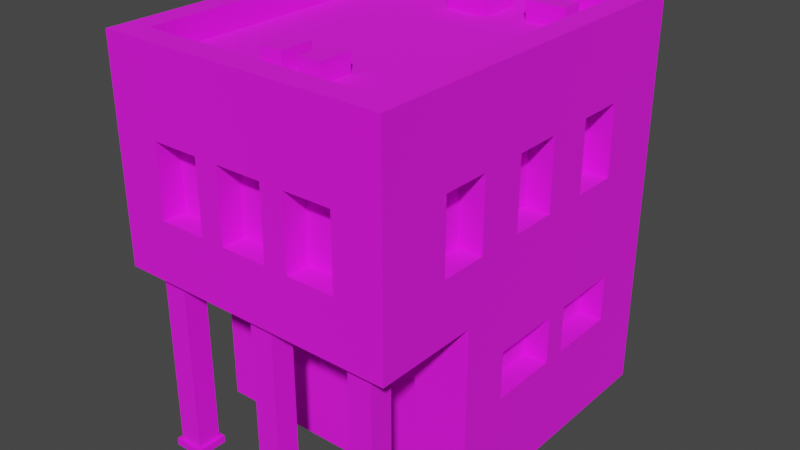 # Source: Building_7_Extra_Red_.blend  (saved by Blender 3.3.6; exported with 4.5.12 LTS)
import bpy
from mathutils import Matrix  # noqa: F401  (used for matrix-valued properties, if any)

bpy.ops.wm.read_factory_settings(use_empty=True)
scene = bpy.context.scene
scene.name = 'Scene'

# ---- collections
col_collection = bpy.data.collections.new('Collection'); scene.collection.children.link(col_collection)

# ---- images (referenced by path relative to the original .blend; pixels are not part of the script)
import os
ASSET_DIR = os.environ.get("B2B_ASSET_DIR", "")  # directory of the original .blend (textures are referenced by path, not embedded)
HERE = os.path.dirname(os.path.abspath(__file__))  # packed textures are extracted next to this script under _unpacked/

def load_image(name, relpath, width, height, colorspace="sRGB"):
    """Load a texture the original file referenced (path relative to the .blend, or extracted next to this script)."""
    p = next((c for c in (os.path.join(HERE, relpath), os.path.join(ASSET_DIR, relpath)) if relpath and os.path.exists(c)), "")
    if p:
        img = bpy.data.images.load(p, check_existing=True)
        img.name = name
    else:  # same state as the original file: an image datablock whose file is absent (Cycles renders it pink)
        img = bpy.data.images.new(name, width, height)
        img.source = "FILE"
        img.filepath = "//" + (relpath or name)
    img.colorspace_settings.name = colorspace
    return img
img_color_png = load_image('Color.png', 'Color.png', 1024, 1024, 'sRGB')

# ---- materials (node trees are filled in below, after node groups)
mat_texture = bpy.data.materials.new('Texture')
mat_texture.use_transparent_shadow = False

# ---- material node trees
mat_texture.use_nodes = True; mat_texture.node_tree.nodes.clear()
_N = mat_texture.node_tree.nodes; _L = mat_texture.node_tree.links
n0 = _N.new('ShaderNodeBsdfPrincipled'); n0.name = 'Principled BSDF'; n0.location = (10, 300)
n0.distribution = 'GGX'
n0.subsurface_method = 'RANDOM_WALK_SKIN'
n0.inputs[2].default_value = 1.0
n0.inputs[3].default_value = 1.45
n0.inputs[27].default_value = (0.0, 0.0, 0.0, 1.0)
n0.inputs[28].default_value = 1.0
n1 = _N.new('ShaderNodeOutputMaterial'); n1.name = 'Material Output'; n1.location = (300, 300)
n2 = _N.new('ShaderNodeTexImage'); n2.name = 'Image Texture'; n2.location = (-280, 280)
n2.image = img_color_png
_L.new(n0.outputs[0], n1.inputs[0])
_L.new(n2.outputs[0], n0.inputs[0])
n1.is_active_output = True

# ---- world
world_world = bpy.data.worlds.new('World'); scene.world = world_world
world_world.use_nodes = True; world_world.node_tree.nodes.clear()
_N = world_world.node_tree.nodes; _L = world_world.node_tree.links
n0 = _N.new('ShaderNodeOutputWorld'); n0.name = 'World Output'; n0.location = (300, 300)
n1 = _N.new('ShaderNodeBackground'); n1.name = 'Background'; n1.location = (10, 300)
n1.inputs[0].default_value = (0.05088, 0.05088, 0.05088, 1.0)
_L.new(n1.outputs[0], n0.inputs[0])
n0.is_active_output = True
world_world.color = (0.05088, 0.05088, 0.05088)
world_world.use_sun_shadow = False
world_world.sun_shadow_jitter_overblur = 0.0

# ---- meshes
me_cube_165 = bpy.data.meshes.new('Cube.165')
me_cube_165.from_pydata([(-0.5, -0.7, 1.6), (-0.4, 0.7, 1.35), (0.4, -0.7, 1.35), (-0.5, -0.15, 0.6), (-0.5, -0.15, 0.4), (0.5, 0.5, 1.35), (-0.6, 0.8, 0.0), (0.37, -0.26, 0.5), (-0.2, 0.7, 1.35), (0.13, -0.26, 0.5), (-0.5, 0.15, 0.6), (0.5, 0.3, 1.35), (-0.4, 0.7, 1.05), (-0.1, -0.26, 0.5), (-0.5, 0.15, 0.4), (-0.1, -0.26, 0.3), (-0.5, 0.7, 1.6), (0.2, -0.7, 1.35), (-0.4, -0.26, 0.5), (-0.2, 0.7, 1.05), (-0.4, -0.26, 0.3), (-0.5, 0.25, 0.6), (0.5, 0.5, 1.05), (-0.5, 0.25, 0.4), (0.5, -0.7, 1.6), (0.2, 0.7, 1.35), (-0.5, 0.55, 0.6), (0.6, 0.8, 0.0), (-0.5, 0.55, 0.4), (0.5, 0.3, 1.05), (0.4, 0.7, 1.35), (0.5, -0.15, 0.6), (0.5, -0.15, 0.4), (0.4, -0.7, 1.05), (0.5, 0.7, 1.6), (-0.6, -0.8, 0.8), (0.5, 0.15, 0.6), (0.2, 0.7, 1.05), (0.5, 0.15, 0.4), (0.5, -0.3, 1.35), (0.4, 0.7, 1.05), (-0.6, 0.8, 0.8), (0.5, 0.25, 0.6), (0.2, -0.7, 1.05), (0.5, 0.25, 0.4), (0.5, -0.5, 1.35), (-0.1, 0.7, 1.35), (0.6, 0.8, 0.8), (0.6, -0.8, 0.8), (0.5, 0.55, 0.6), (0.5, 0.55, 0.4), (0.1, 0.7, 1.35), (0.5, -0.3, 1.05), (-0.2, -0.7, 1.35), (-0.1, 0.7, 1.05), (0.35, 0.7, 0.6), (0.5, -0.5, 1.05), (0.35, 0.7, 0.4), (-0.6, -0.3629, 0.0), (0.1, 0.7, 1.05), (-0.4, -0.7, 1.35), (0.05, 0.7, 0.6), (0.5, 0.1, 1.35), (0.05, 0.7, 0.4), (0.6, -0.3629, 0.0), (0.6, -0.3629, 0.8), (-0.2, -0.7, 1.05), (-0.05, 0.7, 0.6), (0.5, -0.1, 1.35), (-0.05, 0.7, 0.4), (-0.6, -0.3629, 0.8), (0.5, 0.1, 1.05), (-0.6, 0.8, 1.6), (-0.35, 0.7, 0.6), (-0.35, 0.7, 0.4), (0.6, 0.8, 1.6), (-0.4, -0.7, 1.05), (0.5, -0.1, 1.05), (-0.5, 0.5, 1.35), (0.6, -0.8, 1.6), (-0.6, -0.8, 1.6), (-0.5, 0.3, 1.35), (0.1, -0.7, 1.35), (-0.6, 0.8, 1.7), (0.6, 0.8, 1.7), (-0.5, 0.5, 1.05), (-0.1, -0.7, 1.35), (0.6, -0.8, 1.7), (-0.5, 0.3, 1.05), (-0.6, -0.8, 1.7), (-0.5, -0.3, 1.35), (0.1, -0.7, 1.05), (-0.5, 0.7, 1.7), (-0.5, -0.5, 1.35), (0.5, 0.7, 1.7), (-0.1, -0.7, 1.05), (0.5, -0.7, 1.7), (-0.5, -0.3, 1.05), (-0.5, -0.7, 1.7), (-0.2, -0.8, 1.35), (-0.5, -0.5, 1.05), (0.1, -0.8, 1.2), (0.1, -0.8, 1.35), (-0.5, 0.1, 1.35), (-0.1, -0.8, 1.35), (0.2, -0.8, 1.2), (-0.5, -0.1, 1.35), (0.2, -0.8, 1.35), (-0.5, 0.1, 1.05), (0.4, -0.8, 1.05), (0.4, -0.8, 1.35), (-0.5, -0.1, 1.05), (-0.4, -0.8, 1.05), (-0.4, -0.8, 1.35), (-0.2, -0.8, 1.05), (-0.1, -0.8, 1.05), (0.2, -0.8, 1.05), (0.1, -0.8, 1.05), (0.6, -0.5, 1.05), (0.6, -0.5, 1.35), (0.6, -0.3, 1.05), (0.6, -0.3, 1.05), (0.6, -0.1, 1.35), (0.6, 0.1, 1.35), (0.6, 0.3, 1.35), (0.6, 0.3, 1.35), (0.6, -0.3, 1.35), (0.6, 0.1, 1.05), (0.6, 0.3, 1.05), (0.6, 0.5, 1.35), (0.6, 0.5, 1.05), (0.6, -0.3, 1.05), (0.6, -0.1, 1.05), (-0.6, -0.5, 1.05), (-0.6, -0.5, 1.35), (-0.6, -0.3, 1.05), (-0.6, -0.3, 1.2), (-0.6, -0.3, 1.35), (-0.6, -0.1, 1.2), (-0.6, -0.1, 1.35), (-0.6, 0.3, 1.35), (-0.6, 0.3, 1.35), (-0.6, 0.1, 1.35), (-0.6, 0.1, 1.05), (-0.6, 0.3, 1.05), (-0.6, 0.5, 1.35), (-0.6, 0.5, 1.05), (-0.6, -0.1, 1.05), (-0.4, 0.8, 1.05), (-0.4, 0.8, 1.35), (-0.2, 0.8, 1.35), (-0.1, 0.8, 1.35), (0.1, 0.8, 1.35), (0.2, 0.8, 1.35), (-0.2, 0.8, 1.05), (0.1, 0.8, 1.05), (-0.1, 0.8, 1.05), (0.4, 0.8, 1.05), (0.4, 0.8, 1.35), (0.2, 0.8, 1.05), (-0.35, 0.8, 0.4), (-0.05, 0.8, 0.4), (-0.35, 0.8, 0.6), (-0.05, 0.8, 0.6), (0.05, 0.8, 0.6), (0.05, 0.8, 0.4), (0.35, 0.8, 0.4), (0.35, 0.8, 0.6), (-0.6, -0.15, 0.4), (-0.6, 0.15, 0.4), (-0.6, -0.15, 0.6), (-0.6, 0.15, 0.6), (-0.6, 0.25, 0.6), (-0.6, 0.25, 0.4), (-0.6, 0.55, 0.4), (-0.6, 0.55, 0.6), (0.6, 0.15, 0.6), (0.6, 0.25, 0.4), (0.6, 0.55, 0.6), (0.6, 0.55, 0.4), (0.6, 0.25, 0.6), (0.6, -0.15, 0.4), (0.6, -0.15, 0.6), (0.6, 0.15, 0.4), (-0.4, -0.3629, 0.5), (-0.4, -0.3629, 0.3), (-0.1, -0.3629, 0.3), (0.13, -0.3629, 0.3133), (0.37, -0.3629, 0.0), (0.13, -0.3629, 0.0), (-0.1, -0.3629, 0.5), (0.13, -0.3629, 0.5), (0.37, -0.3629, 0.5), (0.13, -0.26, 0.0), (0.37, -0.26, 0.0), (-0.5, -0.645, 0.77), (-0.5, -0.745, 0.77), (-0.4, -0.645, 0.77), (-0.4, -0.745, 0.77), (-0.5, -0.645, 0.03), (-0.5, -0.745, 0.03), (-0.4, -0.645, 0.03), (-0.4, -0.745, 0.03), (-0.385, -0.76, 0.03), (-0.385, -0.63, 0.03), (-0.515, -0.63, 0.03), (-0.515, -0.76, 0.03), (-0.385, -0.76, 2.414e-06), (-0.385, -0.63, 3.576e-07), (-0.515, -0.63, -2.146e-06), (-0.515, -0.76, -5.96e-08), (-0.385, -0.63, 0.77), (-0.515, -0.63, 0.77), (-0.515, -0.76, 0.77), (-0.385, -0.76, 0.77), (-0.385, -0.63, 0.8), (-0.515, -0.63, 0.8), (-0.515, -0.76, 0.8), (-0.385, -0.76, 0.8), (0.4, -0.645, 0.77), (0.4, -0.745, 0.77), (0.5, -0.645, 0.77), (0.5, -0.745, 0.77), (0.4, -0.645, 0.03), (0.4, -0.745, 0.03), (0.5, -0.645, 0.03), (0.5, -0.745, 0.03), (0.515, -0.76, 0.03), (0.515, -0.63, 0.03), (0.385, -0.63, 0.03), (0.385, -0.76, 0.03), (0.515, -0.76, 2.414e-06), (0.515, -0.63, 3.576e-07), (0.385, -0.63, -2.146e-06), (0.385, -0.76, -5.96e-08), (0.515, -0.63, 0.77), (0.385, -0.63, 0.77), (0.385, -0.76, 0.77), (0.515, -0.76, 0.77), (0.515, -0.63, 0.8), (0.385, -0.63, 0.8), (0.385, -0.76, 0.8), (0.515, -0.76, 0.8), (-0.05, -0.645, 0.77), (-0.05, -0.745, 0.77), (0.05, -0.645, 0.77), (0.05, -0.745, 0.77), (-0.05, -0.645, 0.03), (-0.05, -0.745, 0.03), (0.05, -0.645, 0.03), (0.05, -0.745, 0.03), (0.065, -0.76, 0.03), (0.065, -0.63, 0.03), (-0.065, -0.63, 0.03), (-0.065, -0.76, 0.03), (0.065, -0.76, 2.414e-06), (0.065, -0.63, 3.576e-07), (-0.065, -0.63, -2.146e-06), (-0.065, -0.76, -5.96e-08), (0.065, -0.63, 0.77), (-0.065, -0.63, 0.77), (-0.065, -0.76, 0.77), (0.065, -0.76, 0.77), (0.065, -0.63, 0.8), (-0.065, -0.63, 0.8), (-0.065, -0.76, 0.8), (0.065, -0.76, 0.8), (-0.1327, -0.5461, 1.578), (-0.1327, -0.5461, 1.678), (-0.1327, -0.4061, 1.578), (-0.1327, -0.4061, 1.678), (-0.03666, -0.5461, 1.578), (-0.03666, -0.5461, 1.678), (-0.03666, -0.4061, 1.578), (-0.03666, -0.4061, 1.678), (0.03697, -0.5461, 1.578), (0.03697, -0.5461, 1.678), (0.03697, -0.4061, 1.578), (0.03697, -0.4061, 1.678), (0.133, -0.5461, 1.578), (0.133, -0.5461, 1.678), (0.133, -0.4061, 1.578), (0.133, -0.4061, 1.678), (0.3999, 0.4409, 1.578), (0.3999, 0.4409, 1.678), (0.2337, 0.4409, 1.578), (0.2337, 0.4409, 1.678), (0.3999, 0.5369, 1.578), (0.3999, 0.5369, 1.678), (0.2337, 0.5369, 1.578), (0.2337, 0.5369, 1.678), (-0.2401, 0.4409, 1.578), (-0.2401, 0.4409, 1.678), (-0.4063, 0.4409, 1.578), (-0.4063, 0.4409, 1.678), (-0.2401, 0.5369, 1.578), (-0.2401, 0.5369, 1.678), (-0.4063, 0.5369, 1.578), (-0.4063, 0.5369, 1.678), (-0.09114, 0.3898, 1.507), (0.09077, 0.3898, 1.507), (-0.09114, 0.3898, 1.702), (0.09077, 0.3898, 1.702), (-0.09114, 0.5644, 1.507), (0.09077, 0.5644, 1.507), (-0.09114, 0.5644, 1.702), (0.09077, 0.5644, 1.702)], [], [(150, 151, 156, 154), (47, 41, 72, 75, 158, 153, 152, 151, 150, 149, 148, 154, 156, 155, 159, 157), (158, 75, 47, 157), (159, 155, 152, 153), (118, 119, 79, 48, 65, 120), (123, 127, 128, 124), (122, 126, 121, 132), (121, 131, 120, 65, 47, 75, 79, 119, 126, 122, 123, 124, 125, 129, 130, 128, 127, 132), (99, 114, 115, 104), (109, 48, 79, 110), (110, 79, 80, 35, 48, 109, 116, 105, 101, 117, 115, 114, 112, 113, 99, 104, 102, 107), (105, 107, 102, 101), (187, 186, 185, 184, 190, 191, 192, 188, 64, 65, 70, 58, 189), (186, 187, 191, 190), (163, 162, 41, 47, 167, 164), (47, 27, 6, 41, 162, 160, 161, 163, 164, 165, 166, 167), (70, 41, 175, 172, 171, 170), (41, 6, 58, 70, 170, 168, 169, 171, 172, 173, 174, 175), (35, 70, 65, 48), (180, 178, 47, 65, 182, 176), (65, 64, 27, 47, 178, 179, 177, 180, 176, 183, 181, 182), (16, 0, 24, 34), (138, 136, 137, 139), (146, 145, 72, 41, 70, 147, 143, 142, 141, 144), (135, 136, 138, 147, 70, 35, 80, 72, 145, 140, 141, 142, 139, 137, 134, 133), (75, 72, 83, 84), (0, 16, 92, 98), (72, 80, 89, 83), (79, 75, 84, 87), (92, 94, 84, 83), (96, 98, 89, 87), (98, 92, 83, 89), (94, 96, 87, 84), (16, 34, 94, 92), (80, 79, 87, 89), (34, 24, 96, 94), (24, 0, 98, 96), (17, 2, 110, 107), (105, 116, 43, 17, 107), (109, 33, 43, 116), (110, 2, 33, 109), (43, 33, 2, 17), (60, 53, 99, 113), (112, 76, 60, 113), (114, 66, 76, 112), (99, 53, 66, 114), (76, 66, 53, 60), (86, 82, 102, 104), (115, 95, 86, 104), (117, 91, 95, 115), (101, 102, 82, 91, 117), (95, 91, 82, 86), (11, 5, 129, 125), (128, 29, 11, 125, 124), (22, 29, 128, 130), (5, 22, 130, 129), (29, 22, 5, 11), (45, 39, 126, 119), (56, 45, 119, 118), (120, 131, 52, 56, 118), (39, 52, 131, 121, 126), (56, 52, 39, 45), (68, 62, 123, 122), (77, 68, 122, 132), (71, 77, 132, 127), (62, 71, 127, 123), (77, 71, 62, 68), (145, 78, 81, 140), (140, 81, 88, 144, 141), (144, 88, 85, 146), (146, 85, 78, 145), (81, 78, 85, 88), (137, 90, 93, 134), (134, 93, 100, 133), (133, 100, 97, 135), (136, 135, 97, 90, 137), (93, 90, 97, 100), (142, 103, 106, 139), (139, 106, 111, 147, 138), (147, 111, 108, 143), (108, 103, 142, 143), (106, 103, 108, 111), (8, 1, 149, 150), (19, 8, 150, 154), (12, 19, 154, 148), (1, 12, 148, 149), (19, 12, 1, 8), (30, 25, 153, 158), (40, 30, 158, 157), (37, 40, 157, 159), (25, 37, 159, 153), (40, 37, 25, 30), (51, 46, 151, 152), (59, 51, 152, 155), (54, 59, 155, 156), (46, 54, 156, 151), (59, 54, 46, 51), (3, 4, 168, 170), (3, 10, 14, 4), (14, 10, 171, 169), (10, 3, 170, 171), (4, 14, 169, 168), (21, 23, 173, 172), (21, 26, 28, 23), (28, 26, 175, 174), (26, 21, 172, 175), (23, 28, 174, 173), (181, 32, 31, 182), (176, 36, 38, 183), (36, 31, 32, 38), (31, 36, 176, 182), (183, 38, 32, 181), (177, 44, 42, 180), (178, 49, 50, 179), (49, 42, 44, 50), (180, 42, 49, 178), (179, 50, 44, 177), (166, 57, 55, 167), (164, 61, 63, 165), (61, 55, 57, 63), (55, 61, 164, 167), (165, 63, 57, 166), (161, 69, 67, 163), (162, 73, 74, 160), (73, 67, 69, 74), (67, 73, 162, 163), (160, 74, 69, 161), (194, 7, 9, 193), (191, 9, 7, 192), (188, 192, 7, 194), (193, 9, 191, 187, 189), (13, 15, 186, 190), (13, 18, 20, 15), (20, 18, 184, 185), (184, 18, 13, 190), (186, 15, 20, 185), (196, 198, 214, 213), (197, 198, 202, 201), (202, 200, 206, 203), (199, 200, 196, 195), (197, 201, 199, 195), (202, 198, 196, 200), (206, 205, 209, 210), (201, 202, 203, 204), (200, 199, 205, 206), (199, 201, 204, 205), (205, 204, 208, 209), (203, 206, 210, 207), (204, 203, 207, 208), (213, 214, 218, 217), (197, 195, 212, 211), (198, 197, 211, 214), (195, 196, 213, 212), (211, 212, 216, 215), (214, 211, 215, 218), (212, 213, 217, 216), (220, 222, 238, 237), (221, 222, 226, 225), (226, 224, 230, 227), (223, 224, 220, 219), (221, 225, 223, 219), (226, 222, 220, 224), (230, 229, 233, 234), (225, 226, 227, 228), (224, 223, 229, 230), (223, 225, 228, 229), (229, 228, 232, 233), (227, 230, 234, 231), (228, 227, 231, 232), (237, 238, 242, 241), (221, 219, 236, 235), (222, 221, 235, 238), (219, 220, 237, 236), (235, 236, 240, 239), (238, 235, 239, 242), (236, 237, 241, 240), (244, 246, 262, 261), (245, 246, 250, 249), (250, 248, 254, 251), (247, 248, 244, 243), (245, 249, 247, 243), (250, 246, 244, 248), (254, 253, 257, 258), (249, 250, 251, 252), (248, 247, 253, 254), (247, 249, 252, 253), (253, 252, 256, 257), (251, 254, 258, 255), (252, 251, 255, 256), (261, 262, 266, 265), (245, 243, 260, 259), (246, 245, 259, 262), (243, 244, 261, 260), (259, 260, 264, 263), (262, 259, 263, 266), (260, 261, 265, 264), (267, 268, 270, 269), (269, 270, 274, 273), (273, 274, 272, 271), (271, 272, 268, 267), (274, 270, 268, 272), (275, 276, 278, 277), (277, 278, 282, 281), (281, 282, 280, 279), (279, 280, 276, 275), (282, 278, 276, 280), (283, 284, 286, 285), (285, 286, 290, 289), (289, 290, 288, 287), (287, 288, 284, 283), (290, 286, 284, 288), (291, 292, 294, 293), (293, 294, 298, 297), (297, 298, 296, 295), (295, 296, 292, 291), (298, 294, 292, 296), (299, 300, 302, 301), (301, 302, 306, 305), (305, 306, 304, 303), (301, 305, 303, 299), (306, 302, 300, 304)])
_uv = me_cube_165.uv_layers.new(name='UVMap')
_uv.uv.foreach_set('vector', [0.2305, 0.9123, 0.2305, 0.9123, 0.2305, 0.9123, 0.2305, 0.9123, 0.2305, 0.9124, 0.2305, 0.9123, 0.2305, 0.9123, 0.2305, 0.9124, 0.2305, 0.9124, 0.2305, 0.9124, 0.2305, 0.9124, 0.2305, 0.9123, 0.2305, 0.9123, 0.2305, 0.9123, 0.2305, 0.9123, 0.2305, 0.9123, 0.2305, 0.9123, 0.2305, 0.9124, 0.2305, 0.9124, 0.2305, 0.9124, 0.2305, 0.9124, 0.2305, 0.9124, 0.2305, 0.9124, 0.2305, 0.9124, 0.2305, 0.9124, 0.2305, 0.9124, 0.2305, 0.9124, 0.2305, 0.9124, 0.2305, 0.9124, 0.2305, 0.9124, 0.2305, 0.9124, 0.2305, 0.9124, 0.2305, 0.9124, 0.2305, 0.9124, 0.2305, 0.9124, 0.2305, 0.9124, 0.2305, 0.9124, 0.2305, 0.9124, 0.2305, 0.9124, 0.2305, 0.9124, 0.2305, 0.9124, 0.2305, 0.9124, 0.2305, 0.9124, 0.2305, 0.9124, 0.2305, 0.9124, 0.2305, 0.9124, 0.2305, 0.9124, 0.2305, 0.9124, 0.2305, 0.9124, 0.2305, 0.9124, 0.2305, 0.9124, 0.2305, 0.9124, 0.2305, 0.9124, 0.2305, 0.9124, 0.2305, 0.9124, 0.2305, 0.9124, 0.2305, 0.9124, 0.2305, 0.9124, 0.2305, 0.9124, 0.2305, 0.9124, 0.2305, 0.9124, 0.2305, 0.9124, 0.2305, 0.9124, 0.2305, 0.9124, 0.2305, 0.9124, 0.2305, 0.9124, 0.2305, 0.9124, 0.2305, 0.9124, 0.2305, 0.9124, 0.2305, 0.9124, 0.2305, 0.9125, 0.2305, 0.9125, 0.2305, 0.9124, 0.2305, 0.9124, 0.2305, 0.9124, 0.2305, 0.9124, 0.2305, 0.9124, 0.2305, 0.9124, 0.2305, 0.9124, 0.2305, 0.9124, 0.2305, 0.9125, 0.2305, 0.9125, 0.2305, 0.9124, 0.2305, 0.9124, 0.2305, 0.9124, 0.2305, 0.9124, 0.2305, 0.9124, 0.2305, 0.9124, 0.2305, 0.9124, 0.2305, 0.9124, 0.2305, 0.9124, 0.2305, 0.9123, 0.2305, 0.9123, 0.2305, 0.9123, 0.2305, 0.9123, 0.2305, 0.9124, 0.2305, 0.9124, 0.2305, 0.9124, 0.2305, 0.9124, 0.2305, 0.9124, 0.2305, 0.9123, 0.2305, 0.9123, 0.2305, 0.9124, 0.2305, 0.9123, 0.2305, 0.9124, 0.2305, 0.9124, 0.2305, 0.9123, 0.2305, 0.9123, 0.2305, 0.9123, 0.2305, 0.9123, 0.2305, 0.9124, 0.2305, 0.9124, 0.2305, 0.9123, 0.2305, 0.9124, 0.2305, 0.9124, 0.2305, 0.9123, 0.2305, 0.9123, 0.2305, 0.9123, 0.2305, 0.9123, 0.2305, 0.9123, 0.2305, 0.9123, 0.2305, 0.9123, 0.2305, 0.9123, 0.2305, 0.9124, 0.2305, 0.9124, 0.2305, 0.9123, 0.2305, 0.9123, 0.2305, 0.9123, 0.2305, 0.9123, 0.2305, 0.9123, 0.2305, 0.9123, 0.2305, 0.9123, 0.2305, 0.9123, 0.2305, 0.9123, 0.2305, 0.9123, 0.2305, 0.9123, 0.2305, 0.9123, 0.2305, 0.9123, 0.2305, 0.9123, 0.2305, 0.9123, 0.2305, 0.9123, 0.2305, 0.9123, 0.2305, 0.9123, 0.2305, 0.9123, 0.2305, 0.9123, 0.2305, 0.9124, 0.2305, 0.9124, 0.2305, 0.9124, 0.2305, 0.9124, 0.2305, 0.9124, 0.2305, 0.9124, 0.2305, 0.9124, 0.2305, 0.9124, 0.2305, 0.9124, 0.2305, 0.9124, 0.2305, 0.9124, 0.2305, 0.9124, 0.2305, 0.9124, 0.2305, 0.9124, 0.2305, 0.9124, 0.2305, 0.9124, 0.2305, 0.9124, 0.2305, 0.9124, 0.2305, 0.9124, 0.2305, 0.9124, 0.2099, 0.6805, 0.2099, 0.6817, 0.2099, 0.6813, 0.2099, 0.6809, 0.2305, 0.9124, 0.2305, 0.9124, 0.2305, 0.9124, 0.2305, 0.9124, 0.2305, 0.9123, 0.2305, 0.9123, 0.2305, 0.9123, 0.2305, 0.9123, 0.2305, 0.9123, 0.2305, 0.9123, 0.2305, 0.9123, 0.2305, 0.9124, 0.2305, 0.9123, 0.2305, 0.9123, 0.2305, 0.9123, 0.2305, 0.9124, 0.2305, 0.9124, 0.2305, 0.9123, 0.2305, 0.9123, 0.2305, 0.9123, 0.2305, 0.9125, 0.2305, 0.9123, 0.2305, 0.9123, 0.2305, 0.9123, 0.2305, 0.9123, 0.2305, 0.9124, 0.2305, 0.9124, 0.2305, 0.9124, 0.2305, 0.9124, 0.2305, 0.9123, 0.6183, 0.9897, 0.6183, 0.9892, 0.6183, 0.9892, 0.6183, 0.9897, 0.6183, 0.9905, 0.6183, 0.9893, 0.6183, 0.9893, 0.6183, 0.9905, 0.6183, 0.9892, 0.6183, 0.9906, 0.6183, 0.9906, 0.6183, 0.9892, 0.6183, 0.9902, 0.6183, 0.9897, 0.6183, 0.9897, 0.6183, 0.9902, 0.6183, 0.9893, 0.6183, 0.9897, 0.6183, 0.9897, 0.6183, 0.9892, 0.6183, 0.9902, 0.6183, 0.9905, 0.6183, 0.9906, 0.6183, 0.9902, 0.6183, 0.9905, 0.6183, 0.9893, 0.6183, 0.9892, 0.6183, 0.9906, 0.6183, 0.9897, 0.6183, 0.9902, 0.6183, 0.9902, 0.6183, 0.9897, 0.6183, 0.9893, 0.6183, 0.9897, 0.6183, 0.9897, 0.6183, 0.9893, 0.6183, 0.9906, 0.6183, 0.9902, 0.6183, 0.9902, 0.6183, 0.9906, 0.6183, 0.9897, 0.6183, 0.9902, 0.6183, 0.9902, 0.6183, 0.9897, 0.6183, 0.9902, 0.6183, 0.9905, 0.6183, 0.9905, 0.6183, 0.9902, 0.2305, 0.9123, 0.2305, 0.9123, 0.2305, 0.9123, 0.2305, 0.9123, 0.2305, 0.9123, 0.2305, 0.9124, 0.2305, 0.9124, 0.2305, 0.9123, 0.2305, 0.9123, 0.2305, 0.9124, 0.2305, 0.9124, 0.2305, 0.9124, 0.2305, 0.9124, 0.2305, 0.9125, 0.2305, 0.9125, 0.2305, 0.9124, 0.2305, 0.9124, 0.8166, 0.7366, 0.8166, 0.7374, 0.8174, 0.7374, 0.8174, 0.7366, 0.2305, 0.9123, 0.2305, 0.9123, 0.2305, 0.9123, 0.2305, 0.9123, 0.2305, 0.9124, 0.2305, 0.9124, 0.2305, 0.9123, 0.2305, 0.9123, 0.2305, 0.9124, 0.2305, 0.9124, 0.2305, 0.9124, 0.2305, 0.9124, 0.2305, 0.9125, 0.2305, 0.9125, 0.2305, 0.9124, 0.2305, 0.9124, 0.8166, 0.7366, 0.8166, 0.7374, 0.8174, 0.7374, 0.8174, 0.7366, 0.2305, 0.9123, 0.2305, 0.9123, 0.2305, 0.9123, 0.2305, 0.9123, 0.2305, 0.9124, 0.2305, 0.9124, 0.2305, 0.9123, 0.2305, 0.9123, 0.2305, 0.9124, 0.2305, 0.9124, 0.2305, 0.9124, 0.2305, 0.9124, 0.2305, 0.9124, 0.2305, 0.9125, 0.2305, 0.9125, 0.2305, 0.9124, 0.2305, 0.9124, 0.8166, 0.7366, 0.8166, 0.7374, 0.8174, 0.7374, 0.8174, 0.7366, 0.2305, 0.9123, 0.2305, 0.9123, 0.2305, 0.9123, 0.2305, 0.9123, 0.2305, 0.9124, 0.2305, 0.9124, 0.2305, 0.9123, 0.2305, 0.9123, 0.2305, 0.9123, 0.2305, 0.9124, 0.2305, 0.9124, 0.2305, 0.9124, 0.2305, 0.9124, 0.2305, 0.9125, 0.2305, 0.9124, 0.2305, 0.9124, 0.2305, 0.9125, 0.8166, 0.7366, 0.8166, 0.7374, 0.8174, 0.7374, 0.8174, 0.7366, 0.2305, 0.9123, 0.2305, 0.9123, 0.2305, 0.9123, 0.2305, 0.9123, 0.2305, 0.9124, 0.2305, 0.9123, 0.2305, 0.9123, 0.2305, 0.9124, 0.2305, 0.9124, 0.2305, 0.9124, 0.2305, 0.9124, 0.2305, 0.9124, 0.2305, 0.9124, 0.2305, 0.9125, 0.2305, 0.9124, 0.2305, 0.9124, 0.2305, 0.9124, 0.2305, 0.9125, 0.8166, 0.7366, 0.8166, 0.7374, 0.8174, 0.7374, 0.8174, 0.7366, 0.2305, 0.9123, 0.2305, 0.9123, 0.2305, 0.9123, 0.2305, 0.9123, 0.2305, 0.9124, 0.2305, 0.9123, 0.2305, 0.9123, 0.2305, 0.9124, 0.2305, 0.9124, 0.2305, 0.9124, 0.2305, 0.9124, 0.2305, 0.9124, 0.2305, 0.9125, 0.2305, 0.9124, 0.2305, 0.9124, 0.2305, 0.9125, 0.8166, 0.7366, 0.8166, 0.7374, 0.8174, 0.7374, 0.8174, 0.7366, 0.2305, 0.9123, 0.2305, 0.9123, 0.2305, 0.9123, 0.2305, 0.9123, 0.2305, 0.9123, 0.2305, 0.9123, 0.2305, 0.9124, 0.2305, 0.9124, 0.2305, 0.9123, 0.2305, 0.9124, 0.2305, 0.9124, 0.2305, 0.9124, 0.2305, 0.9124, 0.2305, 0.9124, 0.2305, 0.9124, 0.2305, 0.9125, 0.2305, 0.9125, 0.815, 0.7366, 0.815, 0.7374, 0.8158, 0.7374, 0.8158, 0.7366, 0.2305, 0.9123, 0.2305, 0.9123, 0.2305, 0.9123, 0.2305, 0.9123, 0.2305, 0.9123, 0.2305, 0.9123, 0.2305, 0.9124, 0.2305, 0.9124, 0.2305, 0.9124, 0.2305, 0.9124, 0.2305, 0.9124, 0.2305, 0.9124, 0.2305, 0.9124, 0.2305, 0.9124, 0.2305, 0.9124, 0.2305, 0.9125, 0.2305, 0.9125, 0.815, 0.7366, 0.815, 0.7374, 0.8158, 0.7374, 0.8158, 0.7366, 0.2305, 0.9123, 0.2305, 0.9123, 0.2305, 0.9123, 0.2305, 0.9123, 0.2305, 0.9123, 0.2305, 0.9123, 0.2305, 0.9124, 0.2305, 0.9124, 0.2305, 0.9123, 0.2305, 0.9124, 0.2305, 0.9124, 0.2305, 0.9124, 0.2305, 0.9124, 0.2305, 0.9124, 0.2305, 0.9125, 0.2305, 0.9125, 0.2305, 0.9124, 0.815, 0.7366, 0.815, 0.7374, 0.8158, 0.7374, 0.8158, 0.7366, 0.2305, 0.9123, 0.2305, 0.9123, 0.2305, 0.9123, 0.2305, 0.9123, 0.2305, 0.9124, 0.2305, 0.9123, 0.2305, 0.9123, 0.2305, 0.9124, 0.2305, 0.9124, 0.2305, 0.9124, 0.2305, 0.9124, 0.2305, 0.9124, 0.2305, 0.9125, 0.2305, 0.9124, 0.2305, 0.9124, 0.2305, 0.9125, 0.8166, 0.7366, 0.8166, 0.7374, 0.8174, 0.7374, 0.8174, 0.7366, 0.2305, 0.9123, 0.2305, 0.9123, 0.2305, 0.9123, 0.2305, 0.9123, 0.2305, 0.9124, 0.2305, 0.9123, 0.2305, 0.9123, 0.2305, 0.9124, 0.2305, 0.9124, 0.2305, 0.9124, 0.2305, 0.9124, 0.2305, 0.9124, 0.2305, 0.9125, 0.2305, 0.9124, 0.2305, 0.9124, 0.2305, 0.9125, 0.8166, 0.7366, 0.8166, 0.7374, 0.8174, 0.7374, 0.8174, 0.7366, 0.2305, 0.9123, 0.2305, 0.9123, 0.2305, 0.9123, 0.2305, 0.9123, 0.2305, 0.9124, 0.2305, 0.9123, 0.2305, 0.9123, 0.2305, 0.9124, 0.2305, 0.9124, 0.2305, 0.9124, 0.2305, 0.9124, 0.2305, 0.9124, 0.2305, 0.9125, 0.2305, 0.9124, 0.2305, 0.9124, 0.2305, 0.9125, 0.8166, 0.7366, 0.8166, 0.7374, 0.8174, 0.7374, 0.8174, 0.7366, 0.2305, 0.9123, 0.2305, 0.9123, 0.2305, 0.9123, 0.2305, 0.9123, 0.8158, 0.7358, 0.8158, 0.7366, 0.8158, 0.7366, 0.8166, 0.7358, 0.2305, 0.9124, 0.2305, 0.9124, 0.2305, 0.9124, 0.2305, 0.9124, 0.2305, 0.9124, 0.2305, 0.9124, 0.2305, 0.9124, 0.2305, 0.9124, 0.2305, 0.9124, 0.2305, 0.9124, 0.2305, 0.9124, 0.2305, 0.9124, 0.2305, 0.9123, 0.2305, 0.9123, 0.2305, 0.9123, 0.2305, 0.9123, 0.8158, 0.7358, 0.8158, 0.7366, 0.8158, 0.7366, 0.8166, 0.7358, 0.2305, 0.9124, 0.2305, 0.9124, 0.2305, 0.9124, 0.2305, 0.9124, 0.2305, 0.9124, 0.2305, 0.9124, 0.2305, 0.9124, 0.2305, 0.9124, 0.2305, 0.9124, 0.2305, 0.9124, 0.2305, 0.9124, 0.2305, 0.9124, 0.2305, 0.9123, 0.2305, 0.9123, 0.2305, 0.9123, 0.2305, 0.9123, 0.2305, 0.9124, 0.2305, 0.9124, 0.2305, 0.9124, 0.2305, 0.9124, 0.8158, 0.7374, 0.8158, 0.7381, 0.8166, 0.7381, 0.8158, 0.7374, 0.2305, 0.9124, 0.2305, 0.9124, 0.2305, 0.9124, 0.2305, 0.9124, 0.2305, 0.9124, 0.2305, 0.9124, 0.2305, 0.9124, 0.2305, 0.9124, 0.2305, 0.9123, 0.2305, 0.9123, 0.2305, 0.9123, 0.2305, 0.9123, 0.2305, 0.9124, 0.2305, 0.9124, 0.2305, 0.9124, 0.2305, 0.9124, 0.8158, 0.7374, 0.8158, 0.7381, 0.8166, 0.7381, 0.8158, 0.7374, 0.2305, 0.9124, 0.2305, 0.9124, 0.2305, 0.9124, 0.2305, 0.9124, 0.2305, 0.9124, 0.2305, 0.9124, 0.2305, 0.9124, 0.2305, 0.9124, 0.2305, 0.9123, 0.2305, 0.9123, 0.2305, 0.9123, 0.2305, 0.9123, 0.2305, 0.9124, 0.2305, 0.9124, 0.2305, 0.9124, 0.2305, 0.9124, 0.8158, 0.7374, 0.8158, 0.7381, 0.8166, 0.7381, 0.8166, 0.7374, 0.2305, 0.9124, 0.2305, 0.9124, 0.2305, 0.9124, 0.2305, 0.9124, 0.2305, 0.9124, 0.2305, 0.9124, 0.2306, 0.9124, 0.2306, 0.9124, 0.2305, 0.9123, 0.2305, 0.9123, 0.2305, 0.9123, 0.2305, 0.9123, 0.2305, 0.9124, 0.2305, 0.9124, 0.2305, 0.9124, 0.2305, 0.9124, 0.8158, 0.7374, 0.8158, 0.7381, 0.8166, 0.7381, 0.8166, 0.7374, 0.2305, 0.9124, 0.2305, 0.9124, 0.2305, 0.9124, 0.2305, 0.9124, 0.2305, 0.9124, 0.2305, 0.9124, 0.2306, 0.9124, 0.2306, 0.9124, 0.1834, 0.5071, 0.1834, 0.5077, 0.1842, 0.5077, 0.1842, 0.5069, 0.2305, 0.9124, 0.2305, 0.9124, 0.2305, 0.9124, 0.2305, 0.9124, 0.2305, 0.9124, 0.2305, 0.9124, 0.2305, 0.9124, 0.2305, 0.9124, 0.2306, 0.9124, 0.2305, 0.9124, 0.2305, 0.9124, 0.2306, 0.9124, 0.2306, 0.9124, 0.2305, 0.9123, 0.2305, 0.9123, 0.2305, 0.9123, 0.2305, 0.9123, 0.8158, 0.7358, 0.8158, 0.7366, 0.8166, 0.7366, 0.8166, 0.7358, 0.2305, 0.9124, 0.2305, 0.9124, 0.2305, 0.9124, 0.2305, 0.9124, 0.2305, 0.9124, 0.2305, 0.9124, 0.2305, 0.9124, 0.2305, 0.9124, 0.2306, 0.9124, 0.2306, 0.9124, 0.2305, 0.9124, 0.2305, 0.9124, 0.62, 0.9865, 0.62, 0.986, 0.62, 0.986, 0.62, 0.9865, 0.6191, 0.9855, 0.6196, 0.9855, 0.6196, 0.986, 0.6191, 0.986, 0.6196, 0.986, 0.6196, 0.9865, 0.6196, 0.9865, 0.6196, 0.986, 0.6191, 0.9865, 0.6196, 0.9865, 0.6196, 0.9869, 0.6191, 0.9869, 0.6187, 0.986, 0.6191, 0.986, 0.6191, 0.9865, 0.6187, 0.9865, 0.6196, 0.986, 0.62, 0.986, 0.62, 0.9865, 0.6196, 0.9865, 0.6196, 0.9865, 0.6191, 0.9865, 0.6191, 0.9865, 0.6196, 0.9865, 0.6191, 0.986, 0.6196, 0.986, 0.6196, 0.986, 0.6191, 0.986, 0.6196, 0.9865, 0.6191, 0.9865, 0.6191, 0.9865, 0.6196, 0.9865, 0.6191, 0.9865, 0.6191, 0.986, 0.6191, 0.986, 0.6191, 0.9865, 0.6191, 0.9865, 0.6191, 0.986, 0.6191, 0.986, 0.6191, 0.9865, 0.6196, 0.986, 0.6196, 0.9865, 0.6196, 0.9865, 0.6196, 0.986, 0.6191, 0.986, 0.6196, 0.986, 0.6196, 0.986, 0.6191, 0.986, 0.62, 0.9865, 0.62, 0.986, 0.62, 0.986, 0.62, 0.9865, 0.6187, 0.986, 0.6187, 0.9865, 0.6187, 0.9865, 0.6187, 0.986, 0.6196, 0.9855, 0.6191, 0.9855, 0.6191, 0.9855, 0.6196, 0.9855, 0.6191, 0.9869, 0.6196, 0.9869, 0.6196, 0.9869, 0.6191, 0.9869, 0.6187, 0.986, 0.6187, 0.9865, 0.6187, 0.9865, 0.6187, 0.986, 0.6196, 0.9855, 0.6191, 0.9855, 0.6191, 0.9855, 0.6196, 0.9855, 0.6191, 0.9869, 0.6196, 0.9869, 0.6196, 0.9869, 0.6191, 0.9869, 0.62, 0.9865, 0.62, 0.986, 0.62, 0.986, 0.62, 0.9865, 0.6191, 0.9855, 0.6196, 0.9855, 0.6196, 0.986, 0.6191, 0.986, 0.6196, 0.986, 0.6196, 0.9865, 0.6196, 0.9865, 0.6196, 0.986, 0.6191, 0.9865, 0.6196, 0.9865, 0.6196, 0.9869, 0.6191, 0.9869, 0.6187, 0.986, 0.6191, 0.986, 0.6191, 0.9865, 0.6187, 0.9865, 0.6196, 0.986, 0.62, 0.986, 0.62, 0.9865, 0.6196, 0.9865, 0.6196, 0.9865, 0.6191, 0.9865, 0.6191, 0.9865, 0.6196, 0.9865, 0.6191, 0.986, 0.6196, 0.986, 0.6196, 0.986, 0.6191, 0.986, 0.6196, 0.9865, 0.6191, 0.9865, 0.6191, 0.9865, 0.6196, 0.9865, 0.6191, 0.9865, 0.6191, 0.986, 0.6191, 0.986, 0.6191, 0.9865, 0.6191, 0.9865, 0.6191, 0.986, 0.6191, 0.986, 0.6191, 0.9865, 0.6196, 0.986, 0.6196, 0.9865, 0.6196, 0.9865, 0.6196, 0.986, 0.6191, 0.986, 0.6196, 0.986, 0.6196, 0.986, 0.6191, 0.986, 0.62, 0.9865, 0.62, 0.986, 0.62, 0.986, 0.62, 0.9865, 0.6187, 0.986, 0.6187, 0.9865, 0.6187, 0.9865, 0.6187, 0.986, 0.6196, 0.9855, 0.6191, 0.9855, 0.6191, 0.9855, 0.6196, 0.9855, 0.6191, 0.9869, 0.6196, 0.9869, 0.6196, 0.9869, 0.6191, 0.9869, 0.6187, 0.986, 0.6187, 0.9865, 0.6187, 0.9865, 0.6187, 0.986, 0.6196, 0.9855, 0.6191, 0.9855, 0.6191, 0.9855, 0.6196, 0.9855, 0.6191, 0.9869, 0.6196, 0.9869, 0.6196, 0.9869, 0.6191, 0.9869, 0.62, 0.9865, 0.62, 0.986, 0.62, 0.986, 0.62, 0.9865, 0.6191, 0.9855, 0.6196, 0.9855, 0.6196, 0.986, 0.6191, 0.986, 0.6196, 0.986, 0.6196, 0.9865, 0.6196, 0.9865, 0.6196, 0.986, 0.6191, 0.9865, 0.6196, 0.9865, 0.6196, 0.9869, 0.6191, 0.9869, 0.6187, 0.986, 0.6191, 0.986, 0.6191, 0.9865, 0.6187, 0.9865, 0.6196, 0.986, 0.62, 0.986, 0.62, 0.9865, 0.6196, 0.9865, 0.6196, 0.9865, 0.6191, 0.9865, 0.6191, 0.9865, 0.6196, 0.9865, 0.6191, 0.986, 0.6196, 0.986, 0.6196, 0.986, 0.6191, 0.986, 0.6196, 0.9865, 0.6191, 0.9865, 0.6191, 0.9865, 0.6196, 0.9865, 0.6191, 0.9865, 0.6191, 0.986, 0.6191, 0.986, 0.6191, 0.9865, 0.6191, 0.9865, 0.6191, 0.986, 0.6191, 0.986, 0.6191, 0.9865, 0.6196, 0.986, 0.6196, 0.9865, 0.6196, 0.9865, 0.6196, 0.986, 0.6191, 0.986, 0.6196, 0.986, 0.6196, 0.986, 0.6191, 0.986, 0.62, 0.9865, 0.62, 0.986, 0.62, 0.986, 0.62, 0.9865, 0.6187, 0.986, 0.6187, 0.9865, 0.6187, 0.9865, 0.6187, 0.986, 0.6196, 0.9855, 0.6191, 0.9855, 0.6191, 0.9855, 0.6196, 0.9855, 0.6191, 0.9869, 0.6196, 0.9869, 0.6196, 0.9869, 0.6191, 0.9869, 0.6187, 0.986, 0.6187, 0.9865, 0.6187, 0.9865, 0.6187, 0.986, 0.6196, 0.9855, 0.6191, 0.9855, 0.6191, 0.9855, 0.6196, 0.9855, 0.6191, 0.9869, 0.6196, 0.9869, 0.6196, 0.9869, 0.6191, 0.9869, 0.618, 0.9882, 0.6182, 0.9882, 0.6182, 0.9883, 0.618, 0.9883, 0.618, 0.9883, 0.6182, 0.9883, 0.6182, 0.9885, 0.618, 0.9885, 0.618, 0.9885, 0.6182, 0.9885, 0.6182, 0.9886, 0.618, 0.9886, 0.618, 0.9886, 0.6182, 0.9886, 0.6182, 0.9888, 0.618, 0.9888, 0.6182, 0.9885, 0.6183, 0.9885, 0.6183, 0.9886, 0.6182, 0.9886, 0.618, 0.9882, 0.6182, 0.9882, 0.6182, 0.9883, 0.618, 0.9883, 0.618, 0.9883, 0.6182, 0.9883, 0.6182, 0.9885, 0.618, 0.9885, 0.618, 0.9885, 0.6182, 0.9885, 0.6182, 0.9886, 0.618, 0.9886, 0.618, 0.9886, 0.6182, 0.9886, 0.6182, 0.9888, 0.618, 0.9888, 0.6182, 0.9885, 0.6183, 0.9885, 0.6183, 0.9886, 0.6182, 0.9886, 0.618, 0.9882, 0.6182, 0.9882, 0.6182, 0.9883, 0.618, 0.9883, 0.618, 0.9883, 0.6182, 0.9883, 0.6182, 0.9885, 0.618, 0.9885, 0.618, 0.9885, 0.6182, 0.9885, 0.6182, 0.9886, 0.618, 0.9886, 0.618, 0.9886, 0.6182, 0.9886, 0.6182, 0.9888, 0.618, 0.9888, 0.6182, 0.9885, 0.6183, 0.9885, 0.6183, 0.9886, 0.6182, 0.9886, 0.618, 0.9882, 0.6182, 0.9882, 0.6182, 0.9883, 0.618, 0.9883, 0.618, 0.9883, 0.6182, 0.9883, 0.6182, 0.9885, 0.618, 0.9885, 0.618, 0.9885, 0.6182, 0.9885, 0.6182, 0.9886, 0.618, 0.9886, 0.618, 0.9886, 0.6182, 0.9886, 0.6182, 0.9888, 0.618, 0.9888, 0.6182, 0.9885, 0.6183, 0.9885, 0.6183, 0.9886, 0.6182, 0.9886, 0.618, 0.9882, 0.6182, 0.9882, 0.6182, 0.9883, 0.618, 0.9883, 0.618, 0.9883, 0.6182, 0.9883, 0.6182, 0.9885, 0.618, 0.9885, 0.618, 0.9885, 0.6182, 0.9885, 0.6182, 0.9886, 0.618, 0.9886, 0.6179, 0.9885, 0.618, 0.9885, 0.618, 0.9886, 0.6179, 0.9886, 0.6182, 0.9885, 0.6183, 0.9885, 0.6183, 0.9886, 0.6182, 0.9886])
me_cube_165.materials.append(mat_texture)
me_cube_165.update()

# ---- objects
ob_building_7_extra__red = bpy.data.objects.new('Building_7_Extra (Red)', me_cube_165)

# ---- transforms, parenting, visibility, modifiers, constraints
ob_building_7_extra__red.location = (0.0, 0.0, 0.0)

# ---- collection membership
col_collection.objects.link(ob_building_7_extra__red)

# ---- scene / render settings (as saved in the file)
scene.frame_start = 1; scene.frame_end = 250; scene.frame_set(1)
scene.render.engine = 'BLENDER_EEVEE_NEXT'
scene.cycles.sampling_pattern = 'TABULATED_SOBOL'
scene.cycles.use_light_tree = False
scene.view_settings.view_transform = 'Filmic'
bpy.context.view_layer.update()

# ---- added for rendering (the .blend has no active camera and no usable light): camera, sun
cam_auto = bpy.data.cameras.new('AutoCamera')
cam_auto.lens = 50.0
cam_auto.sensor_width = 36.0
cam_auto.clip_end = 1000.0
ob_auto_camera = bpy.data.objects.new('AutoCamera', cam_auto)
scene.collection.objects.link(ob_auto_camera)
ob_auto_camera.location = (2.42984, -2.91581, 2.7949)
ob_auto_camera.rotation_euler = (1.09748, -7.21219e-08, 0.694738)
scene.camera = ob_auto_camera
light_auto_sun = bpy.data.lights.new('AutoSun', 'SUN')
light_auto_sun.energy = 3.0
light_auto_sun.angle = 0.0523599
ob_auto_sun = bpy.data.objects.new('AutoSun', light_auto_sun)
scene.collection.objects.link(ob_auto_sun)
ob_auto_sun.rotation_euler = (0.872665, 0.174533, 0.523599)
bpy.context.view_layer.update()
